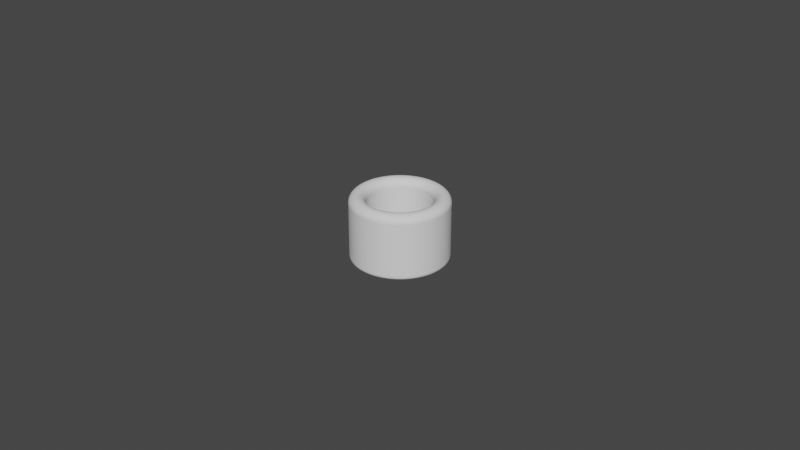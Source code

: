 # Source: Cylinder_ThumbRing_D20.0L20.0T5.0_P.blend  (saved by Blender 4.0.36; exported with 4.5.12 LTS)
import bpy
from mathutils import Matrix  # noqa: F401  (used for matrix-valued properties, if any)

bpy.ops.wm.read_factory_settings(use_empty=True)
scene = bpy.context.scene
scene.name = 'Scene'

# ---- collections
col_collection = bpy.data.collections.new('Collection'); scene.collection.children.link(col_collection)

# ---- world
world_world = bpy.data.worlds.new('World'); scene.world = world_world
world_world.use_nodes = True; world_world.node_tree.nodes.clear()
_N = world_world.node_tree.nodes; _L = world_world.node_tree.links
n0 = _N.new('ShaderNodeOutputWorld'); n0.name = 'World Output'; n0.location = (300, 300)
n1 = _N.new('ShaderNodeBackground'); n1.name = 'Background'; n1.location = (10, 300)
n1.inputs[0].default_value = (0.05088, 0.05088, 0.05088, 1.0)
_L.new(n1.outputs[0], n0.inputs[0])
n0.is_active_output = True
world_world.color = (0.05088, 0.05088, 0.05088)
world_world.use_sun_shadow = False
world_world.sun_shadow_jitter_overblur = 0.0

# ---- meshes
me_cylinder_thumbring_d20_0l20_0t5_0_p = bpy.data.meshes.new('Cylinder_ThumbRing_D20.0L20.0T5.0_P')
me_cylinder_thumbring_d20_0l20_0t5_0_p.from_pydata([(0.0, 0.01, 0.0), (-0.0007846, 0.009969, 0.0), (-0.001564, 0.009877, 0.0), (-0.002334, 0.009724, 0.0), (-0.00309, 0.009511, 0.0), (-0.003827, 0.009239, 0.0), (-0.00454, 0.00891, 0.0), (-0.005225, 0.008526, 0.0), (-0.005878, 0.00809, 0.0), (-0.006494, 0.007604, 0.0), (-0.007071, 0.007071, 0.0), (-0.007604, 0.006494, 0.0), (-0.00809, 0.005878, 0.0), (-0.008526, 0.005225, 0.0), (-0.00891, 0.00454, 0.0), (-0.009239, 0.003827, 0.0), (-0.009511, 0.00309, 0.0), (-0.009724, 0.002334, 0.0), (-0.009877, 0.001564, 0.0), (-0.009969, 0.0007846, 0.0), (-0.01, 0.0, 0.0), (-0.009969, -0.0007846, 0.0), (-0.009877, -0.001564, 0.0), (-0.009724, -0.002334, 0.0), (-0.009511, -0.00309, 0.0), (-0.009239, -0.003827, 0.0), (-0.00891, -0.00454, 0.0), (-0.008526, -0.005225, 0.0), (-0.00809, -0.005878, 0.0), (-0.007604, -0.006494, 0.0), (-0.007071, -0.007071, 0.0), (-0.006494, -0.007604, 0.0), (-0.005878, -0.00809, 0.0), (-0.005225, -0.008526, 0.0), (-0.00454, -0.00891, 0.0), (-0.003827, -0.009239, 0.0), (-0.00309, -0.009511, 0.0), (-0.002334, -0.009724, 0.0), (-0.001564, -0.009877, 0.0), (-0.0007846, -0.009969, 0.0), (0.0, -0.01, 0.0), (0.0007846, -0.009969, 0.0), (0.001564, -0.009877, 0.0), (0.002334, -0.009724, 0.0), (0.00309, -0.009511, 0.0), (0.003827, -0.009239, 0.0), (0.00454, -0.00891, 0.0), (0.005225, -0.008526, 0.0), (0.005878, -0.00809, 0.0), (0.006494, -0.007604, 0.0), (0.007071, -0.007071, 0.0), (0.007604, -0.006494, 0.0), (0.00809, -0.005878, 0.0), (0.008526, -0.005225, 0.0), (0.00891, -0.00454, 0.0), (0.009239, -0.003827, 0.0), (0.009511, -0.00309, 0.0), (0.009724, -0.002334, 0.0), (0.009877, -0.001564, 0.0), (0.009969, -0.0007846, 0.0), (0.01, 0.0, 0.0), (0.009969, 0.0007846, 0.0), (0.009877, 0.001564, 0.0), (0.009724, 0.002334, 0.0), (0.009511, 0.00309, 0.0), (0.009239, 0.003827, 0.0), (0.00891, 0.00454, 0.0), (0.008526, 0.005225, 0.0), (0.00809, 0.005878, 0.0), (0.007604, 0.006494, 0.0), (0.007071, 0.007071, 0.0), (0.006494, 0.007604, 0.0), (0.005878, 0.00809, 0.0), (0.005225, 0.008526, 0.0), (0.00454, 0.00891, 0.0), (0.003827, 0.009239, 0.0), (0.00309, 0.009511, 0.0), (0.002334, 0.009724, 0.0), (0.001564, 0.009877, 0.0), (0.0007846, 0.009969, 0.0), (0.0, 0.015, 0.0), (-0.001177, 0.01495, 0.0), (-0.002347, 0.01482, 0.0), (-0.003502, 0.01459, 0.0), (-0.004635, 0.01427, 0.0), (-0.00574, 0.01386, 0.0), (-0.00681, 0.01337, 0.0), (-0.007837, 0.01279, 0.0), (-0.008817, 0.01214, 0.0), (-0.009742, 0.01141, 0.0), (-0.01061, 0.01061, 0.0), (-0.01141, 0.009742, 0.0), (-0.01214, 0.008817, 0.0), (-0.01279, 0.007837, 0.0), (-0.01337, 0.00681, 0.0), (-0.01386, 0.00574, 0.0), (-0.01427, 0.004635, 0.0), (-0.01459, 0.003502, 0.0), (-0.01482, 0.002347, 0.0), (-0.01495, 0.001177, 0.0), (-0.015, 0.0, 0.0), (-0.01495, -0.001177, 0.0), (-0.01482, -0.002347, 0.0), (-0.01459, -0.003502, 0.0), (-0.01427, -0.004635, 0.0), (-0.01386, -0.00574, 0.0), (-0.01337, -0.00681, 0.0), (-0.01279, -0.007837, 0.0), (-0.01214, -0.008817, 0.0), (-0.01141, -0.009742, 0.0), (-0.01061, -0.01061, 0.0), (-0.009742, -0.01141, 0.0), (-0.008817, -0.01214, 0.0), (-0.007837, -0.01279, 0.0), (-0.00681, -0.01337, 0.0), (-0.00574, -0.01386, 0.0), (-0.004635, -0.01427, 0.0), (-0.003502, -0.01459, 0.0), (-0.002347, -0.01482, 0.0), (-0.001177, -0.01495, 0.0), (0.0, -0.015, 0.0), (0.001177, -0.01495, 0.0), (0.002347, -0.01482, 0.0), (0.003502, -0.01459, 0.0), (0.004635, -0.01427, 0.0), (0.00574, -0.01386, 0.0), (0.00681, -0.01337, 0.0), (0.007837, -0.01279, 0.0), (0.008817, -0.01214, 0.0), (0.009742, -0.01141, 0.0), (0.01061, -0.01061, 0.0), (0.01141, -0.009742, 0.0), (0.01214, -0.008817, 0.0), (0.01279, -0.007837, 0.0), (0.01337, -0.00681, 0.0), (0.01386, -0.00574, 0.0), (0.01427, -0.004635, 0.0), (0.01459, -0.003502, 0.0), (0.01482, -0.002347, 0.0), (0.01495, -0.001177, 0.0), (0.015, 0.0, 0.0), (0.01495, 0.001177, 0.0), (0.01482, 0.002347, 0.0), (0.01459, 0.003502, 0.0), (0.01427, 0.004635, 0.0), (0.01386, 0.00574, 0.0), (0.01337, 0.00681, 0.0), (0.01279, 0.007837, 0.0), (0.01214, 0.008817, 0.0), (0.01141, 0.009742, 0.0), (0.01061, 0.01061, 0.0), (0.009742, 0.01141, 0.0), (0.008817, 0.01214, 0.0), (0.007837, 0.01279, 0.0), (0.00681, 0.01337, 0.0), (0.00574, 0.01386, 0.0), (0.004635, 0.01427, 0.0), (0.003502, 0.01459, 0.0), (0.002347, 0.01482, 0.0), (0.001177, 0.01495, 0.0)], [], [(79, 159, 80, 0), (78, 158, 159, 79), (77, 157, 158, 78), (76, 156, 157, 77), (75, 155, 156, 76), (74, 154, 155, 75), (73, 153, 154, 74), (72, 152, 153, 73), (71, 151, 152, 72), (70, 150, 151, 71), (69, 149, 150, 70), (68, 148, 149, 69), (67, 147, 148, 68), (66, 146, 147, 67), (65, 145, 146, 66), (64, 144, 145, 65), (63, 143, 144, 64), (62, 142, 143, 63), (61, 141, 142, 62), (60, 140, 141, 61), (59, 139, 140, 60), (58, 138, 139, 59), (57, 137, 138, 58), (56, 136, 137, 57), (55, 135, 136, 56), (54, 134, 135, 55), (53, 133, 134, 54), (52, 132, 133, 53), (51, 131, 132, 52), (50, 130, 131, 51), (49, 129, 130, 50), (48, 128, 129, 49), (47, 127, 128, 48), (46, 126, 127, 47), (45, 125, 126, 46), (44, 124, 125, 45), (43, 123, 124, 44), (42, 122, 123, 43), (41, 121, 122, 42), (40, 120, 121, 41), (39, 119, 120, 40), (38, 118, 119, 39), (37, 117, 118, 38), (36, 116, 117, 37), (35, 115, 116, 36), (34, 114, 115, 35), (33, 113, 114, 34), (32, 112, 113, 33), (31, 111, 112, 32), (30, 110, 111, 31), (29, 109, 110, 30), (28, 108, 109, 29), (27, 107, 108, 28), (26, 106, 107, 27), (25, 105, 106, 26), (24, 104, 105, 25), (23, 103, 104, 24), (22, 102, 103, 23), (21, 101, 102, 22), (20, 100, 101, 21), (19, 99, 100, 20), (18, 98, 99, 19), (17, 97, 98, 18), (16, 96, 97, 17), (15, 95, 96, 16), (14, 94, 95, 15), (13, 93, 94, 14), (12, 92, 93, 13), (11, 91, 92, 12), (10, 90, 91, 11), (9, 89, 90, 10), (8, 88, 89, 9), (7, 87, 88, 8), (6, 86, 87, 7), (5, 85, 86, 6), (4, 84, 85, 5), (3, 83, 84, 4), (2, 82, 83, 3), (1, 81, 82, 2), (0, 80, 81, 1)])
_uv = me_cylinder_thumbring_d20_0l20_0t5_0_p.uv_layers.new(name='UVMap')
_uv.uv.foreach_set('vector', [0.0, 0.0, 0.0, 0.0, 0.0, 0.0, 0.0, 0.0, 0.0, 0.0, 0.0, 0.0, 0.0, 0.0, 0.0, 0.0, 0.0, 0.0, 0.0, 0.0, 0.0, 0.0, 0.0, 0.0, 0.0, 0.0, 0.0, 0.0, 0.0, 0.0, 0.0, 0.0, 0.0, 0.0, 0.0, 0.0, 0.0, 0.0, 0.0, 0.0, 0.0, 0.0, 0.0, 0.0, 0.0, 0.0, 0.0, 0.0, 0.0, 0.0, 0.0, 0.0, 0.0, 0.0, 0.0, 0.0, 0.0, 0.0, 0.0, 0.0, 0.0, 0.0, 0.0, 0.0, 0.0, 0.0, 0.0, 0.0, 0.0, 0.0, 0.0, 0.0, 0.0, 0.0, 0.0, 0.0, 0.0, 0.0, 0.0, 0.0, 0.0, 0.0, 0.0, 0.0, 0.0, 0.0, 0.0, 0.0, 0.0, 0.0, 0.0, 0.0, 0.0, 0.0, 0.0, 0.0, 0.0, 0.0, 0.0, 0.0, 0.0, 0.0, 0.0, 0.0, 0.0, 0.0, 0.0, 0.0, 0.0, 0.0, 0.0, 0.0, 0.0, 0.0, 0.0, 0.0, 0.0, 0.0, 0.0, 0.0, 0.0, 0.0, 0.0, 0.0, 0.0, 0.0, 0.0, 0.0, 0.0, 0.0, 0.0, 0.0, 0.0, 0.0, 0.0, 0.0, 0.0, 0.0, 0.0, 0.0, 0.0, 0.0, 0.0, 0.0, 0.0, 0.0, 0.0, 0.0, 0.0, 0.0, 0.0, 0.0, 0.0, 0.0, 0.0, 0.0, 0.0, 0.0, 0.0, 0.0, 0.0, 0.0, 0.0, 0.0, 0.0, 0.0, 0.0, 0.0, 0.0, 0.0, 0.0, 0.0, 0.0, 0.0, 0.0, 0.0, 0.0, 0.0, 0.0, 0.0, 0.0, 0.0, 0.0, 0.0, 0.0, 0.0, 0.0, 0.0, 0.0, 0.0, 0.0, 0.0, 0.0, 0.0, 0.0, 0.0, 0.0, 0.0, 0.0, 0.0, 0.0, 0.0, 0.0, 0.0, 0.0, 0.0, 0.0, 0.0, 0.0, 0.0, 0.0, 0.0, 0.0, 0.0, 0.0, 0.0, 0.0, 0.0, 0.0, 0.0, 0.0, 0.0, 0.0, 0.0, 0.0, 0.0, 0.0, 0.0, 0.0, 0.0, 0.0, 0.0, 0.0, 0.0, 0.0, 0.0, 0.0, 0.0, 0.0, 0.0, 0.0, 0.0, 0.0, 0.0, 0.0, 0.0, 0.0, 0.0, 0.0, 0.0, 0.0, 0.0, 0.0, 0.0, 0.0, 0.0, 0.0, 0.0, 0.0, 0.0, 0.0, 0.0, 0.0, 0.0, 0.0, 0.0, 0.0, 0.0, 0.0, 0.0, 0.0, 0.0, 0.0, 0.0, 0.0, 0.0, 0.0, 0.0, 0.0, 0.0, 0.0, 0.0, 0.0, 0.0, 0.0, 0.0, 0.0, 0.0, 0.0, 0.0, 0.0, 0.0, 0.0, 0.0, 0.0, 0.0, 0.0, 0.0, 0.0, 0.0, 0.0, 0.0, 0.0, 0.0, 0.0, 0.0, 0.0, 0.0, 0.0, 0.0, 0.0, 0.0, 0.0, 0.0, 0.0, 0.0, 0.0, 0.0, 0.0, 0.0, 0.0, 0.0, 0.0, 0.0, 0.0, 0.0, 0.0, 0.0, 0.0, 0.0, 0.0, 0.0, 0.0, 0.0, 0.0, 0.0, 0.0, 0.0, 0.0, 0.0, 0.0, 0.0, 0.0, 0.0, 0.0, 0.0, 0.0, 0.0, 0.0, 0.0, 0.0, 0.0, 0.0, 0.0, 0.0, 0.0, 0.0, 0.0, 0.0, 0.0, 0.0, 0.0, 0.0, 0.0, 0.0, 0.0, 0.0, 0.0, 0.0, 0.0, 0.0, 0.0, 0.0, 0.0, 0.0, 0.0, 0.0, 0.0, 0.0, 0.0, 0.0, 0.0, 0.0, 0.0, 0.0, 0.0, 0.0, 0.0, 0.0, 0.0, 0.0, 0.0, 0.0, 0.0, 0.0, 0.0, 0.0, 0.0, 0.0, 0.0, 0.0, 0.0, 0.0, 0.0, 0.0, 0.0, 0.0, 0.0, 0.0, 0.0, 0.0, 0.0, 0.0, 0.0, 0.0, 0.0, 0.0, 0.0, 0.0, 0.0, 0.0, 0.0, 0.0, 0.0, 0.0, 0.0, 0.0, 0.0, 0.0, 0.0, 0.0, 0.0, 0.0, 0.0, 0.0, 0.0, 0.0, 0.0, 0.0, 0.0, 0.0, 0.0, 0.0, 0.0, 0.0, 0.0, 0.0, 0.0, 0.0, 0.0, 0.0, 0.0, 0.0, 0.0, 0.0, 0.0, 0.0, 0.0, 0.0, 0.0, 0.0, 0.0, 0.0, 0.0, 0.0, 0.0, 0.0, 0.0, 0.0, 0.0, 0.0, 0.0, 0.0, 0.0, 0.0, 0.0, 0.0, 0.0, 0.0, 0.0, 0.0, 0.0, 0.0, 0.0, 0.0, 0.0, 0.0, 0.0, 0.0, 0.0, 0.0, 0.0, 0.0, 0.0, 0.0, 0.0, 0.0, 0.0, 0.0, 0.0, 0.0, 0.0, 0.0, 0.0, 0.0, 0.0, 0.0, 0.0, 0.0, 0.0, 0.0, 0.0, 0.0, 0.0, 0.0, 0.0, 0.0, 0.0, 0.0, 0.0, 0.0, 0.0, 0.0, 0.0, 0.0, 0.0, 0.0, 0.0, 0.0, 0.0, 0.0, 0.0, 0.0, 0.0, 0.0, 0.0, 0.0, 0.0, 0.0, 0.0, 0.0, 0.0, 0.0, 0.0, 0.0, 0.0, 0.0, 0.0, 0.0, 0.0, 0.0, 0.0, 0.0, 0.0, 0.0, 0.0, 0.0, 0.0, 0.0, 0.0, 0.0, 0.0, 0.0, 0.0, 0.0, 0.0, 0.0, 0.0, 0.0, 0.0, 0.0, 0.0, 0.0, 0.0, 0.0, 0.0, 0.0, 0.0, 0.0, 0.0, 0.0, 0.0, 0.0, 0.0, 0.0, 0.0, 0.0, 0.0, 0.0, 0.0, 0.0, 0.0, 0.0, 0.0, 0.0, 0.0, 0.0, 0.0, 0.0, 0.0, 0.0, 0.0, 0.0, 0.0, 0.0, 0.0, 0.0, 0.0, 0.0, 0.0, 0.0, 0.0, 0.0, 0.0, 0.0, 0.0, 0.0, 0.0, 0.0, 0.0, 0.0, 0.0, 0.0, 0.0, 0.0, 0.0, 0.0, 0.0, 0.0, 0.0, 0.0, 0.0, 0.0, 0.0, 0.0, 0.0, 0.0, 0.0, 0.0, 0.0])
me_cylinder_thumbring_d20_0l20_0t5_0_p.update()

# ---- objects
ob_cylinder_thumbring_d20_0l20_0t5_0_p = bpy.data.objects.new('Cylinder_ThumbRing_D20.0L20.0T5.0_P', me_cylinder_thumbring_d20_0l20_0t5_0_p)

# ---- transforms, parenting, visibility, modifiers, constraints
ob_cylinder_thumbring_d20_0l20_0t5_0_p.location = (0.0, 0.0, 0.02)
_m = ob_cylinder_thumbring_d20_0l20_0t5_0_p.modifiers.new('Solidify', 'SOLIDIFY')
_m.solidify_mode = 'NON_MANIFOLD'
_m.thickness = 0.0209
_m.thickness_clamp = 0.045
_m.nonmanifold_thickness_mode = 'EVEN'
_m.nonmanifold_boundary_mode = 'ROUND'
_m = ob_cylinder_thumbring_d20_0l20_0t5_0_p.modifiers.new('Bevel', 'BEVEL')
_m.segments = 12
_m.angle_limit = 0.2618
_m.offset_type = 'DEPTH'

# ---- collection membership
scene.collection.objects.link(ob_cylinder_thumbring_d20_0l20_0t5_0_p)

# ---- scene / render settings (as saved in the file)
scene.frame_start = 1; scene.frame_end = 250; scene.frame_set(1)
scene.render.engine = 'BLENDER_EEVEE_NEXT'
scene.cycles.sampling_pattern = 'TABULATED_SOBOL'
scene.cycles.use_light_tree = False
scene.view_settings.view_transform = 'Filmic'
bpy.context.view_layer.update()

# ---- added for rendering (the .blend has no active camera and no usable light): camera, sun
cam_auto = bpy.data.cameras.new('AutoCamera')
cam_auto.lens = 50.0
cam_auto.sensor_width = 36.0
cam_auto.clip_end = 1000.0
ob_auto_camera = bpy.data.objects.new('AutoCamera', cam_auto)
scene.collection.objects.link(ob_auto_camera)
ob_auto_camera.location = (0.185045, -0.222054, 0.158017)
ob_auto_camera.rotation_euler = (1.09748, -7.21219e-08, 0.694738)
scene.camera = ob_auto_camera
light_auto_sun = bpy.data.lights.new('AutoSun', 'SUN')
light_auto_sun.energy = 3.0
light_auto_sun.angle = 0.0523599
ob_auto_sun = bpy.data.objects.new('AutoSun', light_auto_sun)
scene.collection.objects.link(ob_auto_sun)
ob_auto_sun.rotation_euler = (0.872665, 0.174533, 0.523599)
bpy.context.view_layer.update()
